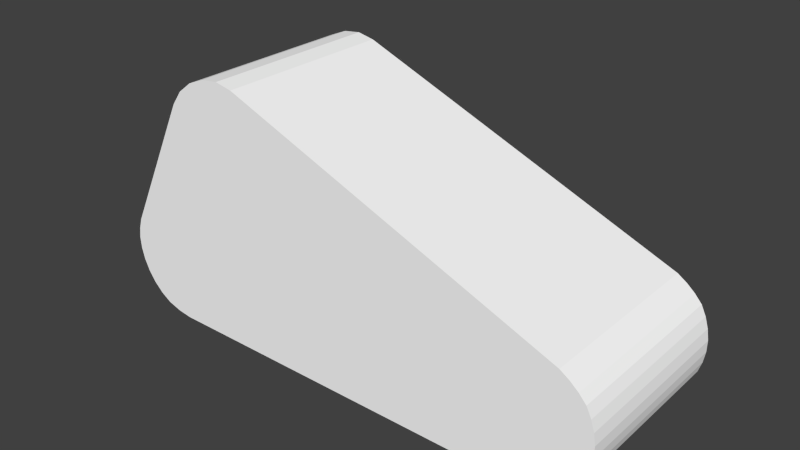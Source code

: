 # Source: lem2t.blend  (saved by Blender 2.70.5; exported with 4.5.12 LTS)
import bpy
from mathutils import Matrix  # noqa: F401  (used for matrix-valued properties, if any)

bpy.ops.wm.read_factory_settings(use_empty=True)
scene = bpy.context.scene
scene.name = 'Scene'

# ---- collections
col_collection_1 = bpy.data.collections.new('Collection 1'); scene.collection.children.link(col_collection_1)

# ---- materials (node trees are filled in below, after node groups)
mat_colobotmesh_mat_1__256 = bpy.data.materials.new('ColobotMesh_mat_1 [256]')
mat_colobotmesh_mat_1__256.alpha_threshold = 0.0
mat_colobotmesh_mat_1__256.use_transparent_shadow = False
mat_colobotmesh_mat_1__256.diffuse_color = (1.0, 1.0, 1.0, 1.0)
mat_colobotmesh_mat_1__256.specular_color = (0.0, 0.0, 0.0)
mat_colobotmesh_mat_1__256.roughness = 0.5
mat_colobotmesh_mat_2 = bpy.data.materials.new('ColobotMesh_mat_2')
mat_colobotmesh_mat_2.alpha_threshold = 0.0
mat_colobotmesh_mat_2.use_transparent_shadow = False
mat_colobotmesh_mat_2.diffuse_color = (1.0, 1.0, 1.0, 1.0)
mat_colobotmesh_mat_2.specular_color = (0.0, 0.0, 0.0)
mat_colobotmesh_mat_2.roughness = 0.5

# ---- material node trees

# ---- world
world_world = bpy.data.worlds.new('World'); scene.world = world_world
world_world.color = (0.05088, 0.05088, 0.05088)
world_world.use_sun_shadow = False
world_world.sun_shadow_jitter_overblur = 0.0
world_world.cycles.sampling_method = 'MANUAL'
world_world.cycles.sample_map_resolution = 256

# ---- meshes
me_colobotmesh = bpy.data.meshes.new('ColobotMesh_')
me_colobotmesh.from_pydata([(-3.948, -1.327, 0.8042), (3.839, -0.4293, -1.996), (3.0, -2.0, 0.8042), (3.91, -1.429, 0.8042), (-1.962, 2.001, -1.996), (-1.694, 1.947, 0.8042), (-1.694, 1.947, -1.996), (-2.238, 1.967, -1.996), (-2.238, 1.967, 0.8042), (-2.879, 1.47, 0.8042), (-2.719, 1.69, 0.8042), (-3.948, -1.327, -1.996), (-4.007, -0.9656, -1.996), (3.461, -0.1065, -1.996), (3.839, -0.4293, 0.8042), (3.992, -0.9153, 0.8042), (3.91, -1.429, -1.996), (3.583, -1.836, -1.996), (3.0, -2.0, -1.996), (3.992, -0.9153, -1.996), (3.461, -0.1065, 0.8042), (-3.0, -2.0, 0.8042), (-1.962, 2.001, 0.8042), (-2.498, 1.86, 0.8042), (-2.719, 1.69, -1.996), (-3.44, -1.904, -1.996), (3.583, -1.836, 0.8042), (-3.932, -0.6363, 0.8042), (-4.007, -0.9656, 0.8042), (-3.757, -1.659, -1.996), (-3.44, -1.904, 0.8042), (-3.757, -1.659, 0.8042), (-3.0, -2.0, -1.996), (-2.498, 1.86, -1.996), (-2.879, 1.47, -1.996), (-3.932, -0.6363, -1.996), (3.401, -1.915, -1.996), (3.206, -1.969, -1.996), (3.914, -0.5824, 0.8042), (3.965, -0.7444, 0.8042), (3.603, -0.1995, 0.8042), (3.729, -0.3071, 0.8042), (3.914, -0.5824, -1.996), (3.965, -0.7444, -1.996), (3.823, -1.584, 0.8042), (3.714, -1.72, 0.8042), (3.962, -1.263, 0.8042), (3.99, -1.091, 0.8042), (3.206, -1.969, 0.8042), (3.401, -1.915, 0.8042), (3.729, -0.3071, -1.996), (3.603, -0.1995, -1.996), (3.823, -1.584, -1.996), (3.714, -1.72, -1.996), (3.962, -1.263, -1.996), (3.99, -1.091, -1.996), (-3.994, -1.148, -1.996), (-3.982, -0.7991, -1.996), (-3.611, -1.798, 0.8042), (-3.994, -1.148, 0.8042), (-3.226, -1.969, -1.996), (-3.867, -1.502, -1.996), (-3.226, -1.969, 0.8042), (-3.867, -1.502, 0.8042), (-3.982, -0.7991, 0.8042), (-3.611, -1.798, -1.996)], [], [(60, 25, 35), (58, 65, 25, 30), (5, 22, 21), (57, 56, 12), (59, 56, 11, 0), (23, 33, 24, 10), (44, 52, 16, 3), (27, 30, 62), (49, 36, 17, 26), (47, 55, 19, 15), (62, 60, 32, 21), (40, 51, 13, 20), (21, 32, 18, 2), (20, 13, 6, 5), (9, 34, 35, 27), (6, 4, 22, 5), (64, 57, 12, 28), (8, 7, 33, 23), (22, 4, 7, 8), (44, 3, 2), (15, 2, 47), (14, 2, 38), (20, 2, 40), (20, 5, 2), (18, 32, 6), (22, 8, 21), (8, 23, 21), (23, 10, 21), (10, 9, 21), (10, 24, 34, 9), (30, 27, 31), (31, 27, 0), (59, 64, 28), (53, 17, 36), (16, 18, 54), (19, 18, 43), (1, 18, 50), (63, 61, 29, 31), (4, 6, 32), (7, 4, 32), (33, 7, 32), (24, 33, 32), (34, 24, 32), (35, 25, 65), (35, 29, 61), (15, 19, 43, 39), (39, 43, 42, 38), (26, 17, 53, 45), (45, 53, 52, 44), (2, 18, 37, 48), (48, 37, 36, 49), (3, 16, 54, 46), (46, 54, 55, 47), (14, 1, 50, 41), (41, 50, 51, 40), (31, 29, 65, 58), (26, 45, 49), (45, 44, 48), (16, 52, 37), (52, 53, 36), (35, 11, 56), (28, 12, 56, 59), (30, 25, 60, 62), (27, 35, 57, 64), (0, 11, 61, 63), (0, 27, 64), (60, 35, 32), (2, 5, 21), (35, 34, 32), (21, 27, 62), (21, 9, 27), (48, 44, 2), (2, 3, 46), (2, 15, 39), (2, 14, 41), (2, 46, 47), (13, 18, 6), (2, 39, 38), (2, 41, 40), (58, 30, 31), (63, 31, 0), (18, 19, 55), (18, 1, 42), (18, 13, 51), (18, 55, 54), (18, 42, 43), (29, 35, 65), (18, 51, 50), (11, 35, 61), (49, 45, 48), (18, 16, 37), (37, 52, 36), (57, 35, 56), (59, 0, 64), (38, 42, 1, 14)])
me_colobotmesh.polygons.foreach_set('material_index', [1, 0, 1, 1, 0, 0, 0, 1, 0, 0, 0, 0, 0, 0, 0, 0, 0, 0, 0, 1, 1, 1, 1, 1, 1, 1, 1, 1, 1, 0, 1, 1, 1, 1, 1, 1, 1, 0, 1, 1, 1, 1, 1, 1, 1, 0, 0, 0, 0, 0, 0, 0, 0, 0, 0, 0, 1, 1, 1, 1, 1, 0, 0, 0, 0, 1, 1, 1, 1, 1, 1, 1, 1, 1, 1, 1, 1, 1, 1, 1, 1, 1, 1, 1, 1, 1, 1, 1, 1, 1, 1, 1, 1, 1, 0])
_uv = me_colobotmesh.uv_layers.new(name='UV_1')
_uv.uv.foreach_set('vector', [0.05317, 0.5054, 0.03968, 0.5083, 0.009519, 0.586, 0.7656, 0.998, 0.7656, 0.877, 0.7793, 0.877, 0.7793, 0.998, 0.1467, 0.7443, 0.1302, 0.7476, 0.06665, 0.5024, 0.00722, 0.5759, 0.006748, 0.5548, 0.00492, 0.5658, 0.7656, 0.998, 0.7656, 0.877, 0.7793, 0.877, 0.7793, 0.998, 0.7657, 0.998, 0.7657, 0.877, 0.7793, 0.877, 0.7793, 0.998, 0.7702, 0.998, 0.7702, 0.877, 0.7793, 0.877, 0.7793, 0.998, 0.009519, 0.586, 0.03968, 0.5083, 0.05317, 0.5054, 0.7702, 0.998, 0.7702, 0.877, 0.7793, 0.877, 0.7793, 0.998, 0.7702, 0.998, 0.7702, 0.877, 0.7793, 0.877, 0.7793, 0.998, 0.7656, 0.998, 0.7656, 0.877, 0.7793, 0.877, 0.7793, 0.998, 0.7611, 0.998, 0.7611, 0.877, 0.752, 0.877, 0.752, 0.998, 0.752, 0.998, 0.752, 0.877, 0.998, 0.877, 0.998, 0.998, 0.998, 0.998, 0.998, 0.877, 0.752, 0.877, 0.752, 0.998, 0.873, 0.998, 0.873, 0.877, 0.752, 0.877, 0.752, 0.998, 0.752, 0.877, 0.7655, 0.877, 0.7655, 0.998, 0.752, 0.998, 0.7656, 0.998, 0.7656, 0.877, 0.752, 0.877, 0.752, 0.998, 0.752, 0.998, 0.752, 0.877, 0.7657, 0.877, 0.7657, 0.998, 0.7655, 0.998, 0.7655, 0.877, 0.7793, 0.877, 0.7793, 0.998, 0.4847, 0.5279, 0.4901, 0.5374, 0.4343, 0.5024, 0.4951, 0.5689, 0.4343, 0.5024, 0.4949, 0.5581, 0.4857, 0.5987, 0.4343, 0.5024, 0.4903, 0.5893, 0.4625, 0.6185, 0.4343, 0.5024, 0.4712, 0.6128, 0.4625, 0.6185, 0.1467, 0.7443, 0.4343, 0.5024, 0.4343, 0.5024, 0.06665, 0.5024, 0.1467, 0.7443, 0.1302, 0.7476, 0.1134, 0.7455, 0.06665, 0.5024, 0.1134, 0.7455, 0.09743, 0.7389, 0.06665, 0.5024, 0.09743, 0.7389, 0.08386, 0.7285, 0.06665, 0.5024, 0.08386, 0.7285, 0.07406, 0.7151, 0.06665, 0.5024, 0.7793, 0.998, 0.7793, 0.877, 0.752, 0.877, 0.752, 0.998, 0.03968, 0.5083, 0.009519, 0.586, 0.02025, 0.5233, 0.02025, 0.5233, 0.009519, 0.586, 0.008576, 0.5437, 0.006748, 0.5548, 0.00722, 0.5759, 0.00492, 0.5658, 0.478, 0.5196, 0.47, 0.5125, 0.4588, 0.5077, 0.4901, 0.5374, 0.4343, 0.5024, 0.4932, 0.5476, 0.4951, 0.5689, 0.4343, 0.5024, 0.4934, 0.5794, 0.4857, 0.5987, 0.4343, 0.5024, 0.4789, 0.6062, 0.7656, 0.998, 0.7656, 0.877, 0.7793, 0.877, 0.7793, 0.998, 0.1302, 0.7476, 0.1467, 0.7443, 0.06665, 0.5024, 0.1134, 0.7455, 0.1302, 0.7476, 0.06665, 0.5024, 0.09743, 0.7389, 0.1134, 0.7455, 0.06665, 0.5024, 0.08386, 0.7285, 0.09743, 0.7389, 0.06665, 0.5024, 0.07406, 0.7151, 0.08386, 0.7285, 0.06665, 0.5024, 0.009519, 0.586, 0.03968, 0.5083, 0.02996, 0.5158, 0.009519, 0.586, 0.02025, 0.5233, 0.01441, 0.5335, 0.7793, 0.998, 0.7793, 0.877, 0.7702, 0.877, 0.7702, 0.998, 0.7702, 0.998, 0.7702, 0.877, 0.7611, 0.877, 0.7611, 0.998, 0.752, 0.998, 0.752, 0.877, 0.7611, 0.877, 0.7611, 0.998, 0.7611, 0.998, 0.7611, 0.877, 0.7702, 0.877, 0.7702, 0.998, 0.752, 0.998, 0.752, 0.877, 0.7611, 0.877, 0.7611, 0.998, 0.7611, 0.998, 0.7611, 0.877, 0.7702, 0.877, 0.7702, 0.998, 0.752, 0.998, 0.752, 0.877, 0.7611, 0.877, 0.7611, 0.998, 0.7611, 0.998, 0.7611, 0.877, 0.7702, 0.877, 0.7702, 0.998, 0.7793, 0.998, 0.7793, 0.877, 0.7702, 0.877, 0.7702, 0.998, 0.7702, 0.998, 0.7702, 0.877, 0.7611, 0.877, 0.7611, 0.998, 0.752, 0.998, 0.752, 0.877, 0.7656, 0.877, 0.7656, 0.998, 0.47, 0.5125, 0.478, 0.5196, 0.4588, 0.5077, 0.478, 0.5196, 0.4847, 0.5279, 0.4469, 0.5043, 0.4901, 0.5374, 0.4847, 0.5279, 0.4469, 0.5043, 0.4847, 0.5279, 0.478, 0.5196, 0.4588, 0.5077, 0.009519, 0.586, 0.008576, 0.5437, 0.006748, 0.5548, 0.752, 0.998, 0.752, 0.877, 0.7656, 0.877, 0.7656, 0.998, 0.752, 0.998, 0.752, 0.877, 0.7656, 0.877, 0.7656, 0.998, 0.7793, 0.998, 0.7793, 0.877, 0.7656, 0.877, 0.7656, 0.998, 0.752, 0.998, 0.752, 0.877, 0.7656, 0.877, 0.7656, 0.998, 0.008576, 0.5437, 0.009519, 0.586, 0.00722, 0.5759, 0.05317, 0.5054, 0.009519, 0.586, 0.06665, 0.5024, 0.4343, 0.5024, 0.1467, 0.7443, 0.06665, 0.5024, 0.009519, 0.586, 0.07406, 0.7151, 0.06665, 0.5024, 0.06665, 0.5024, 0.009519, 0.586, 0.05317, 0.5054, 0.06665, 0.5024, 0.07406, 0.7151, 0.009519, 0.586, 0.4469, 0.5043, 0.4847, 0.5279, 0.4343, 0.5024, 0.4343, 0.5024, 0.4901, 0.5374, 0.4932, 0.5476, 0.4343, 0.5024, 0.4951, 0.5689, 0.4934, 0.5794, 0.4343, 0.5024, 0.4857, 0.5987, 0.4789, 0.6062, 0.4343, 0.5024, 0.4932, 0.5476, 0.4949, 0.5581, 0.4625, 0.6185, 0.4343, 0.5024, 0.1467, 0.7443, 0.4343, 0.5024, 0.4934, 0.5794, 0.4903, 0.5893, 0.4343, 0.5024, 0.4789, 0.6062, 0.4712, 0.6128, 0.02996, 0.5158, 0.03968, 0.5083, 0.02025, 0.5233, 0.01441, 0.5335, 0.02025, 0.5233, 0.008576, 0.5437, 0.4343, 0.5024, 0.4951, 0.5689, 0.4949, 0.5581, 0.4343, 0.5024, 0.4857, 0.5987, 0.4903, 0.5893, 0.4343, 0.5024, 0.4625, 0.6185, 0.4712, 0.6128, 0.4343, 0.5024, 0.4949, 0.5581, 0.4932, 0.5476, 0.4343, 0.5024, 0.4903, 0.5893, 0.4934, 0.5794, 0.02025, 0.5233, 0.009519, 0.586, 0.02996, 0.5158, 0.4343, 0.5024, 0.4712, 0.6128, 0.4789, 0.6062, 0.008576, 0.5437, 0.009519, 0.586, 0.01441, 0.5335, 0.4588, 0.5077, 0.478, 0.5196, 0.4469, 0.5043, 0.4343, 0.5024, 0.4901, 0.5374, 0.4469, 0.5043, 0.4469, 0.5043, 0.4847, 0.5279, 0.4588, 0.5077, 0.00722, 0.5759, 0.009519, 0.586, 0.006748, 0.5548, 0.006748, 0.5548, 0.008576, 0.5437, 0.00722, 0.5759, 0.7611, 0.998, 0.7611, 0.877, 0.752, 0.877, 0.752, 0.998])
_uv.active_render = True
_uv = me_colobotmesh.uv_layers.new(name='UV_2')
_uv.uv.foreach_set('vector', [0.1792, 0.1474, 0.1892, 0.1428, 0.2098, 0.08062, 0.25, 0.25, 0.75, 0.25, 0.768, 0.01377, 0.232, 0.01377, 0.2034, 0.106, 0.227, 0.1055, 0.2956, 0.2181, 0.2113, 0.08796, 0.2116, 0.1037, 0.2128, 0.0953, 0.25, 0.25, 0.75, 0.25, 0.7534, 0.02041, 0.2466, 0.02041, 0.2374, 0.9904, 0.7626, 0.9904, 0.7374, 0.5096, 0.2626, 0.5096, 0.2438, 0.8257, 0.7562, 0.8257, 0.7685, 0.9772, 0.2315, 0.9772, 0.3356, 0.1121, 0.3164, 0.1987, 0.306, 0.2084, 0.2391, 0.8303, 0.7609, 0.8303, 0.7827, 0.9909, 0.2173, 0.9909, 0.2485, 0.8237, 0.7515, 0.8237, 0.7546, 0.9711, 0.2454, 0.9711, 0.25, 0.25, 0.75, 0.25, 0.7748, 0.005394, 0.2252, 0.005394, 0.2571, 0.3273, 0.7429, 0.3273, 0.7286, 0.4819, 0.2714, 0.4819, 0.4305, 0.5, 0.5695, 0.5, 0.9305, 1.0, 0.06949, 1.0, 0.07919, 0.05358, 0.9208, 0.05358, 0.5792, 0.4464, 0.4208, 0.4464, 0.1927, 0.9024, 0.8073, 0.9024, 0.6927, 0.5976, 0.3073, 0.5976, 0.7652, 0.003045, 0.7348, 0.497, 0.2652, 0.497, 0.2348, 0.003045, 0.25, 0.75, 0.75, 0.75, 0.7457, 0.5186, 0.2543, 0.5186, 0.2353, 0.9939, 0.7647, 0.9939, 0.7353, 0.5061, 0.2647, 0.5061, 0.2344, 0.9981, 0.7656, 0.9981, 0.7344, 0.5019, 0.2656, 0.5019, 0.3351, 0.8334, 0.3391, 0.8436, 0.3018, 0.786, 0.3418, 0.8747, 0.3018, 0.786, 0.3409, 0.8643, 0.3366, 0.9016, 0.3018, 0.786, 0.3384, 0.8926, 0.3224, 0.9171, 0.3018, 0.786, 0.3271, 0.9119, 0.3224, 0.9171, 0.2034, 0.106, 0.3018, 0.786, 0.1749, 0.8494, 0.1692, 0.152, 0.1005, 0.0567, 0.227, 0.1055, 0.2485, 0.09647, 0.2956, 0.2181, 0.2485, 0.09647, 0.2664, 0.08154, 0.2956, 0.2181, 0.2664, 0.08154, 0.2801, 0.06282, 0.2956, 0.2181, 0.2801, 0.06282, 0.2892, 0.04164, 0.2956, 0.2181, 0.2409, 0.9876, 0.7591, 0.9876, 0.7409, 0.5124, 0.2591, 0.5124, 0.3164, 0.1987, 0.3356, 0.1121, 0.3292, 0.1763, 0.3292, 0.1763, 0.3356, 0.1121, 0.3362, 0.1529, 0.3372, 0.1418, 0.3369, 0.1214, 0.3383, 0.1306, 0.2049, 0.8702, 0.2005, 0.8632, 0.192, 0.8586, 0.2137, 0.8843, 0.1749, 0.8494, 0.2148, 0.8921, 0.2169, 0.9079, 0.1749, 0.8494, 0.2149, 0.9151, 0.2109, 0.9294, 0.1749, 0.8494, 0.2057, 0.9339, 0.25, 0.25, 0.75, 0.25, 0.7608, 0.01878, 0.2392, 0.01878, 0.1157, 0.05888, 0.1005, 0.0567, 0.1692, 0.152, 0.1307, 0.0559, 0.1157, 0.05888, 0.1692, 0.152, 0.1444, 0.04882, 0.1307, 0.0559, 0.1692, 0.152, 0.1556, 0.03859, 0.1444, 0.04882, 0.1692, 0.152, 0.1634, 0.02603, 0.1556, 0.03859, 0.1692, 0.152, 0.2098, 0.08062, 0.1892, 0.1428, 0.196, 0.1357, 0.2098, 0.08062, 0.2027, 0.1287, 0.2066, 0.1204, 0.2413, 0.02731, 0.7587, 0.02731, 0.7529, 0.1758, 0.2471, 0.1758, 0.2471, 0.1758, 0.7529, 0.1758, 0.7471, 0.3242, 0.2529, 0.3242, 0.2685, 0.5228, 0.7315, 0.5228, 0.7438, 0.6743, 0.2562, 0.6743, 0.2562, 0.6743, 0.7438, 0.6743, 0.7562, 0.8257, 0.2438, 0.8257, 0.2827, 0.5091, 0.7173, 0.5091, 0.7391, 0.6697, 0.2609, 0.6697, 0.2609, 0.6697, 0.7391, 0.6697, 0.7609, 0.8303, 0.2391, 0.8303, 0.2546, 0.5289, 0.7454, 0.5289, 0.7485, 0.6763, 0.2515, 0.6763, 0.2515, 0.6763, 0.7485, 0.6763, 0.7515, 0.8237, 0.2485, 0.8237, 0.2286, 0.0181, 0.7714, 0.0181, 0.7571, 0.1727, 0.2429, 0.1727, 0.2429, 0.1727, 0.7571, 0.1727, 0.7429, 0.3273, 0.2571, 0.3273, 0.268, 0.4862, 0.732, 0.4862, 0.75, 0.25, 0.25, 0.25, 0.3272, 0.8129, 0.3312, 0.8231, 0.3188, 0.8039, 0.3312, 0.8231, 0.3351, 0.8334, 0.3103, 0.795, 0.2137, 0.8843, 0.2093, 0.8772, 0.1835, 0.854, 0.2093, 0.8772, 0.2049, 0.8702, 0.192, 0.8586, 0.2098, 0.08062, 0.2104, 0.1121, 0.2116, 0.1037, 0.2534, 0.4796, 0.7466, 0.4796, 0.75, 0.25, 0.25, 0.25, 0.2748, 0.4946, 0.7252, 0.4946, 0.75, 0.25, 0.25, 0.25, 0.2457, 0.9814, 0.7543, 0.9814, 0.75, 0.75, 0.25, 0.75, 0.2608, 0.4812, 0.7392, 0.4812, 0.75, 0.25, 0.25, 0.25, 0.3362, 0.1529, 0.3356, 0.1121, 0.3369, 0.1214, 0.1792, 0.1474, 0.2098, 0.08062, 0.1692, 0.152, 0.3018, 0.786, 0.2034, 0.106, 0.2956, 0.2181, 0.2098, 0.08062, 0.1634, 0.02603, 0.1692, 0.152, 0.2956, 0.2181, 0.3356, 0.1121, 0.306, 0.2084, 0.2956, 0.2181, 0.2892, 0.04164, 0.3356, 0.1121, 0.3103, 0.795, 0.3351, 0.8334, 0.3018, 0.786, 0.3018, 0.786, 0.3391, 0.8436, 0.34, 0.8539, 0.3018, 0.786, 0.3418, 0.8747, 0.3401, 0.8837, 0.3018, 0.786, 0.3366, 0.9016, 0.3319, 0.9068, 0.3018, 0.786, 0.34, 0.8539, 0.3409, 0.8643, 0.1954, 0.943, 0.1749, 0.8494, 0.1005, 0.0567, 0.3018, 0.786, 0.3401, 0.8837, 0.3384, 0.8926, 0.3018, 0.786, 0.3319, 0.9068, 0.3271, 0.9119, 0.3228, 0.1875, 0.3164, 0.1987, 0.3292, 0.1763, 0.3327, 0.1646, 0.3292, 0.1763, 0.3362, 0.1529, 0.1749, 0.8494, 0.2169, 0.9079, 0.2158, 0.9, 0.1749, 0.8494, 0.2109, 0.9294, 0.2129, 0.9222, 0.1749, 0.8494, 0.1954, 0.943, 0.2006, 0.9385, 0.1749, 0.8494, 0.2158, 0.9, 0.2148, 0.8921, 0.1749, 0.8494, 0.2129, 0.9222, 0.2149, 0.9151, 0.2027, 0.1287, 0.2098, 0.08062, 0.196, 0.1357, 0.1749, 0.8494, 0.2006, 0.9385, 0.2057, 0.9339, 0.2104, 0.1121, 0.2098, 0.08062, 0.2066, 0.1204, 0.3188, 0.8039, 0.3312, 0.8231, 0.3103, 0.795, 0.1749, 0.8494, 0.2137, 0.8843, 0.1835, 0.854, 0.1835, 0.854, 0.2093, 0.8772, 0.192, 0.8586, 0.2113, 0.08796, 0.2098, 0.08062, 0.2116, 0.1037, 0.3372, 0.1418, 0.3362, 0.1529, 0.3369, 0.1214, 0.2529, 0.3242, 0.7471, 0.3242, 0.7413, 0.4727, 0.2587, 0.4727])
me_colobotmesh.materials.append(mat_colobotmesh_mat_1__256)
me_colobotmesh.materials.append(mat_colobotmesh_mat_2)
me_colobotmesh.use_remesh_preserve_volume = False
me_colobotmesh.use_remesh_preserve_attributes = False
me_colobotmesh.use_mirror_vertex_groups = False
me_colobotmesh.update()

# ---- objects
ob_colobotmesh_1 = bpy.data.objects.new('ColobotMesh_1', me_colobotmesh)

# ---- transforms, parenting, visibility, modifiers, constraints
ob_colobotmesh_1.location = (0.0, 0.0, 0.0)
ob_colobotmesh_1.rotation_euler = (1.571, 0.0, 0.0)
ob_colobotmesh_1.lineart.crease_threshold = 0.0

# ---- collection membership
col_collection_1.objects.link(ob_colobotmesh_1)

# ---- scene / render settings (as saved in the file)
scene.frame_start = 1; scene.frame_end = 250; scene.frame_set(1)
scene.render.engine = 'BLENDER_EEVEE_NEXT'
scene.render.resolution_percentage = 50
scene.render.dither_intensity = 0.0
scene.cycles.use_denoising = False
scene.cycles.samples = 10
scene.cycles.sampling_pattern = 'TABULATED_SOBOL'
scene.cycles.light_sampling_threshold = 0.0
scene.cycles.use_adaptive_sampling = False
scene.cycles.use_light_tree = False
scene.cycles.blur_glossy = 0.0
scene.cycles.volume_bounces = 1
scene.cycles.pixel_filter_type = 'GAUSSIAN'
scene.cycles.sample_clamp_indirect = 0.0
scene.view_settings.view_transform = 'Standard'
bpy.context.view_layer.update()

# ---- added for rendering (the .blend has no active camera and no usable light): camera, sun
cam_auto = bpy.data.cameras.new('AutoCamera')
cam_auto.lens = 50.0
cam_auto.sensor_width = 36.0
cam_auto.clip_end = 1000.0
ob_auto_camera = bpy.data.objects.new('AutoCamera', cam_auto)
scene.collection.objects.link(ob_auto_camera)
ob_auto_camera.location = (8.66389, -9.80996, 6.93746)
ob_auto_camera.rotation_euler = (1.09748, -7.21219e-08, 0.694738)
scene.camera = ob_auto_camera
light_auto_sun = bpy.data.lights.new('AutoSun', 'SUN')
light_auto_sun.energy = 3.0
light_auto_sun.angle = 0.0523599
ob_auto_sun = bpy.data.objects.new('AutoSun', light_auto_sun)
scene.collection.objects.link(ob_auto_sun)
ob_auto_sun.rotation_euler = (0.872665, 0.174533, 0.523599)
bpy.context.view_layer.update()
